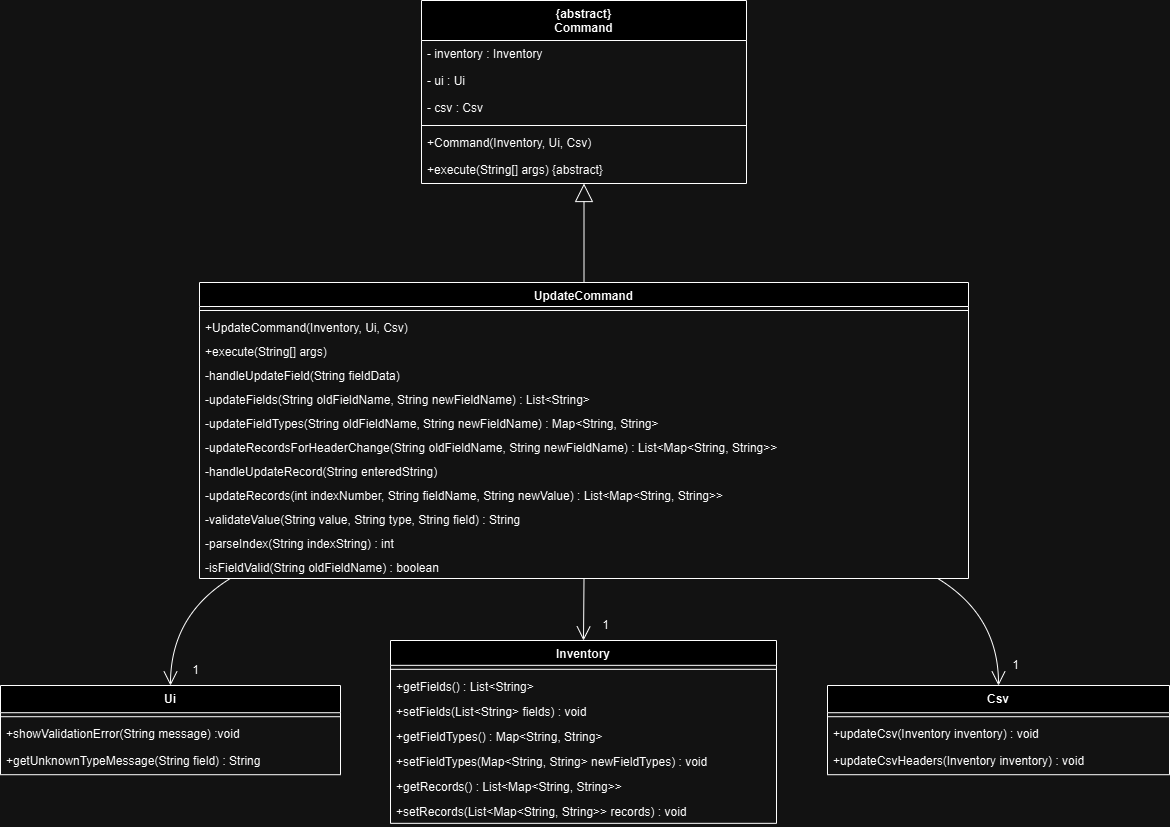

The diagram above was exported from draw.io. Its source (the exported page's mxGraphModel, read from the mxfile embedded in the PNG):
<mxGraphModel dx="2041" dy="983" grid="1" gridSize="10" guides="1" tooltips="1" connect="1" arrows="1" fold="1" page="1" pageScale="1" pageWidth="850" pageHeight="1100" math="0" shadow="0">
  <root>
    <mxCell id="0" />
    <mxCell id="1" parent="0" />
    <mxCell id="OZUaKnDBPBQ17Vf8xB1Z-2" value="{abstract}&#10;Command" style="swimlane;fontStyle=1;align=center;verticalAlign=top;childLayout=stackLayout;horizontal=1;startSize=40;horizontalStack=0;resizeParent=1;resizeParentMax=0;resizeLast=0;collapsible=0;marginBottom=0;" vertex="1" parent="1">
      <mxGeometry x="441" y="200" width="325" height="183" as="geometry" />
    </mxCell>
    <mxCell id="OZUaKnDBPBQ17Vf8xB1Z-3" value="- inventory : Inventory " style="text;strokeColor=none;fillColor=none;align=left;verticalAlign=top;spacingLeft=4;spacingRight=4;overflow=hidden;rotatable=0;points=[[0,0.5],[1,0.5]];portConstraint=eastwest;" vertex="1" parent="OZUaKnDBPBQ17Vf8xB1Z-2">
      <mxGeometry y="40" width="325" height="27" as="geometry" />
    </mxCell>
    <mxCell id="OZUaKnDBPBQ17Vf8xB1Z-4" value="- ui : Ui" style="text;strokeColor=none;fillColor=none;align=left;verticalAlign=top;spacingLeft=4;spacingRight=4;overflow=hidden;rotatable=0;points=[[0,0.5],[1,0.5]];portConstraint=eastwest;" vertex="1" parent="OZUaKnDBPBQ17Vf8xB1Z-2">
      <mxGeometry y="67" width="325" height="27" as="geometry" />
    </mxCell>
    <mxCell id="OZUaKnDBPBQ17Vf8xB1Z-5" value="- csv : Csv" style="text;strokeColor=none;fillColor=none;align=left;verticalAlign=top;spacingLeft=4;spacingRight=4;overflow=hidden;rotatable=0;points=[[0,0.5],[1,0.5]];portConstraint=eastwest;" vertex="1" parent="OZUaKnDBPBQ17Vf8xB1Z-2">
      <mxGeometry y="94" width="325" height="27" as="geometry" />
    </mxCell>
    <mxCell id="OZUaKnDBPBQ17Vf8xB1Z-6" style="line;strokeWidth=1;fillColor=none;align=left;verticalAlign=middle;spacingTop=-1;spacingLeft=3;spacingRight=3;rotatable=0;labelPosition=right;points=[];portConstraint=eastwest;strokeColor=inherit;" vertex="1" parent="OZUaKnDBPBQ17Vf8xB1Z-2">
      <mxGeometry y="121" width="325" height="8" as="geometry" />
    </mxCell>
    <mxCell id="OZUaKnDBPBQ17Vf8xB1Z-7" value="+Command(Inventory, Ui, Csv)" style="text;strokeColor=none;fillColor=none;align=left;verticalAlign=top;spacingLeft=4;spacingRight=4;overflow=hidden;rotatable=0;points=[[0,0.5],[1,0.5]];portConstraint=eastwest;" vertex="1" parent="OZUaKnDBPBQ17Vf8xB1Z-2">
      <mxGeometry y="129" width="325" height="27" as="geometry" />
    </mxCell>
    <mxCell id="OZUaKnDBPBQ17Vf8xB1Z-8" value="+execute(String[] args) {abstract}" style="text;strokeColor=none;fillColor=none;align=left;verticalAlign=top;spacingLeft=4;spacingRight=4;overflow=hidden;rotatable=0;points=[[0,0.5],[1,0.5]];portConstraint=eastwest;" vertex="1" parent="OZUaKnDBPBQ17Vf8xB1Z-2">
      <mxGeometry y="156" width="325" height="27" as="geometry" />
    </mxCell>
    <mxCell id="OZUaKnDBPBQ17Vf8xB1Z-9" value="UpdateCommand" style="swimlane;fontStyle=1;align=center;verticalAlign=top;childLayout=stackLayout;horizontal=1;startSize=24;horizontalStack=0;resizeParent=1;resizeParentMax=0;resizeLast=0;collapsible=0;marginBottom=0;" vertex="1" parent="1">
      <mxGeometry x="219" y="482" width="769" height="296" as="geometry" />
    </mxCell>
    <mxCell id="OZUaKnDBPBQ17Vf8xB1Z-10" style="line;strokeWidth=1;fillColor=none;align=left;verticalAlign=middle;spacingTop=-1;spacingLeft=3;spacingRight=3;rotatable=0;labelPosition=right;points=[];portConstraint=eastwest;strokeColor=inherit;" vertex="1" parent="OZUaKnDBPBQ17Vf8xB1Z-9">
      <mxGeometry y="24" width="769" height="8" as="geometry" />
    </mxCell>
    <mxCell id="OZUaKnDBPBQ17Vf8xB1Z-11" value="+UpdateCommand(Inventory, Ui, Csv)" style="text;strokeColor=none;fillColor=none;align=left;verticalAlign=top;spacingLeft=4;spacingRight=4;overflow=hidden;rotatable=0;points=[[0,0.5],[1,0.5]];portConstraint=eastwest;" vertex="1" parent="OZUaKnDBPBQ17Vf8xB1Z-9">
      <mxGeometry y="32" width="769" height="24" as="geometry" />
    </mxCell>
    <mxCell id="OZUaKnDBPBQ17Vf8xB1Z-12" value="+execute(String[] args)" style="text;strokeColor=none;fillColor=none;align=left;verticalAlign=top;spacingLeft=4;spacingRight=4;overflow=hidden;rotatable=0;points=[[0,0.5],[1,0.5]];portConstraint=eastwest;" vertex="1" parent="OZUaKnDBPBQ17Vf8xB1Z-9">
      <mxGeometry y="56" width="769" height="24" as="geometry" />
    </mxCell>
    <mxCell id="OZUaKnDBPBQ17Vf8xB1Z-13" value="-handleUpdateField(String fieldData)" style="text;strokeColor=none;fillColor=none;align=left;verticalAlign=top;spacingLeft=4;spacingRight=4;overflow=hidden;rotatable=0;points=[[0,0.5],[1,0.5]];portConstraint=eastwest;" vertex="1" parent="OZUaKnDBPBQ17Vf8xB1Z-9">
      <mxGeometry y="80" width="769" height="24" as="geometry" />
    </mxCell>
    <mxCell id="OZUaKnDBPBQ17Vf8xB1Z-14" value="-updateFields(String oldFieldName, String newFieldName) : List&lt;String&gt;" style="text;strokeColor=none;fillColor=none;align=left;verticalAlign=top;spacingLeft=4;spacingRight=4;overflow=hidden;rotatable=0;points=[[0,0.5],[1,0.5]];portConstraint=eastwest;" vertex="1" parent="OZUaKnDBPBQ17Vf8xB1Z-9">
      <mxGeometry y="104" width="769" height="24" as="geometry" />
    </mxCell>
    <mxCell id="OZUaKnDBPBQ17Vf8xB1Z-15" value="-updateFieldTypes(String oldFieldName, String newFieldName) : Map&lt;String, String&gt;" style="text;strokeColor=none;fillColor=none;align=left;verticalAlign=top;spacingLeft=4;spacingRight=4;overflow=hidden;rotatable=0;points=[[0,0.5],[1,0.5]];portConstraint=eastwest;" vertex="1" parent="OZUaKnDBPBQ17Vf8xB1Z-9">
      <mxGeometry y="128" width="769" height="24" as="geometry" />
    </mxCell>
    <mxCell id="OZUaKnDBPBQ17Vf8xB1Z-16" value="-updateRecordsForHeaderChange(String oldFieldName, String newFieldName) : List&lt;Map&lt;String, String&gt;&gt;" style="text;strokeColor=none;fillColor=none;align=left;verticalAlign=top;spacingLeft=4;spacingRight=4;overflow=hidden;rotatable=0;points=[[0,0.5],[1,0.5]];portConstraint=eastwest;" vertex="1" parent="OZUaKnDBPBQ17Vf8xB1Z-9">
      <mxGeometry y="152" width="769" height="24" as="geometry" />
    </mxCell>
    <mxCell id="OZUaKnDBPBQ17Vf8xB1Z-17" value="-handleUpdateRecord(String enteredString)" style="text;strokeColor=none;fillColor=none;align=left;verticalAlign=top;spacingLeft=4;spacingRight=4;overflow=hidden;rotatable=0;points=[[0,0.5],[1,0.5]];portConstraint=eastwest;" vertex="1" parent="OZUaKnDBPBQ17Vf8xB1Z-9">
      <mxGeometry y="176" width="769" height="24" as="geometry" />
    </mxCell>
    <mxCell id="OZUaKnDBPBQ17Vf8xB1Z-18" value="-updateRecords(int indexNumber, String fieldName, String newValue) : List&lt;Map&lt;String, String&gt;&gt;" style="text;strokeColor=none;fillColor=none;align=left;verticalAlign=top;spacingLeft=4;spacingRight=4;overflow=hidden;rotatable=0;points=[[0,0.5],[1,0.5]];portConstraint=eastwest;" vertex="1" parent="OZUaKnDBPBQ17Vf8xB1Z-9">
      <mxGeometry y="200" width="769" height="24" as="geometry" />
    </mxCell>
    <mxCell id="OZUaKnDBPBQ17Vf8xB1Z-19" value="-validateValue(String value, String type, String field) : String" style="text;strokeColor=none;fillColor=none;align=left;verticalAlign=top;spacingLeft=4;spacingRight=4;overflow=hidden;rotatable=0;points=[[0,0.5],[1,0.5]];portConstraint=eastwest;" vertex="1" parent="OZUaKnDBPBQ17Vf8xB1Z-9">
      <mxGeometry y="224" width="769" height="24" as="geometry" />
    </mxCell>
    <mxCell id="OZUaKnDBPBQ17Vf8xB1Z-20" value="-parseIndex(String indexString) : int" style="text;strokeColor=none;fillColor=none;align=left;verticalAlign=top;spacingLeft=4;spacingRight=4;overflow=hidden;rotatable=0;points=[[0,0.5],[1,0.5]];portConstraint=eastwest;" vertex="1" parent="OZUaKnDBPBQ17Vf8xB1Z-9">
      <mxGeometry y="248" width="769" height="24" as="geometry" />
    </mxCell>
    <mxCell id="OZUaKnDBPBQ17Vf8xB1Z-21" value="-isFieldValid(String oldFieldName) : boolean" style="text;strokeColor=none;fillColor=none;align=left;verticalAlign=top;spacingLeft=4;spacingRight=4;overflow=hidden;rotatable=0;points=[[0,0.5],[1,0.5]];portConstraint=eastwest;" vertex="1" parent="OZUaKnDBPBQ17Vf8xB1Z-9">
      <mxGeometry y="272" width="769" height="24" as="geometry" />
    </mxCell>
    <mxCell id="OZUaKnDBPBQ17Vf8xB1Z-22" value="Ui" style="swimlane;fontStyle=1;align=center;verticalAlign=top;childLayout=stackLayout;horizontal=1;startSize=27.214285714285715;horizontalStack=0;resizeParent=1;resizeParentMax=0;resizeLast=0;collapsible=0;marginBottom=0;" vertex="1" parent="1">
      <mxGeometry x="20" y="885" width="340" height="89.21428571428572" as="geometry" />
    </mxCell>
    <mxCell id="OZUaKnDBPBQ17Vf8xB1Z-23" style="line;strokeWidth=1;fillColor=none;align=left;verticalAlign=middle;spacingTop=-1;spacingLeft=3;spacingRight=3;rotatable=0;labelPosition=right;points=[];portConstraint=eastwest;strokeColor=inherit;" vertex="1" parent="OZUaKnDBPBQ17Vf8xB1Z-22">
      <mxGeometry y="27.214285714285715" width="340" height="8" as="geometry" />
    </mxCell>
    <mxCell id="OZUaKnDBPBQ17Vf8xB1Z-24" value="+showValidationError(String message) :void" style="text;strokeColor=none;fillColor=none;align=left;verticalAlign=top;spacingLeft=4;spacingRight=4;overflow=hidden;rotatable=0;points=[[0,0.5],[1,0.5]];portConstraint=eastwest;" vertex="1" parent="OZUaKnDBPBQ17Vf8xB1Z-22">
      <mxGeometry y="35.214285714285715" width="340" height="27" as="geometry" />
    </mxCell>
    <mxCell id="OZUaKnDBPBQ17Vf8xB1Z-25" value="+getUnknownTypeMessage(String field) : String" style="text;strokeColor=none;fillColor=none;align=left;verticalAlign=top;spacingLeft=4;spacingRight=4;overflow=hidden;rotatable=0;points=[[0,0.5],[1,0.5]];portConstraint=eastwest;" vertex="1" parent="OZUaKnDBPBQ17Vf8xB1Z-22">
      <mxGeometry y="62.214285714285715" width="340" height="27" as="geometry" />
    </mxCell>
    <mxCell id="OZUaKnDBPBQ17Vf8xB1Z-26" value="Inventory" style="swimlane;fontStyle=1;align=center;verticalAlign=top;childLayout=stackLayout;horizontal=1;startSize=24.833333333333332;horizontalStack=0;resizeParent=1;resizeParentMax=0;resizeLast=0;collapsible=0;marginBottom=0;" vertex="1" parent="1">
      <mxGeometry x="410" y="840" width="386" height="182.83333333333331" as="geometry" />
    </mxCell>
    <mxCell id="OZUaKnDBPBQ17Vf8xB1Z-27" style="line;strokeWidth=1;fillColor=none;align=left;verticalAlign=middle;spacingTop=-1;spacingLeft=3;spacingRight=3;rotatable=0;labelPosition=right;points=[];portConstraint=eastwest;strokeColor=inherit;" vertex="1" parent="OZUaKnDBPBQ17Vf8xB1Z-26">
      <mxGeometry y="24.833333333333332" width="386" height="8" as="geometry" />
    </mxCell>
    <mxCell id="OZUaKnDBPBQ17Vf8xB1Z-28" value="+getFields() : List&lt;String&gt; " style="text;strokeColor=none;fillColor=none;align=left;verticalAlign=top;spacingLeft=4;spacingRight=4;overflow=hidden;rotatable=0;points=[[0,0.5],[1,0.5]];portConstraint=eastwest;" vertex="1" parent="OZUaKnDBPBQ17Vf8xB1Z-26">
      <mxGeometry y="32.83333333333333" width="386" height="25" as="geometry" />
    </mxCell>
    <mxCell id="OZUaKnDBPBQ17Vf8xB1Z-29" value="+setFields(List&lt;String&gt; fields) : void" style="text;strokeColor=none;fillColor=none;align=left;verticalAlign=top;spacingLeft=4;spacingRight=4;overflow=hidden;rotatable=0;points=[[0,0.5],[1,0.5]];portConstraint=eastwest;" vertex="1" parent="OZUaKnDBPBQ17Vf8xB1Z-26">
      <mxGeometry y="57.83333333333333" width="386" height="25" as="geometry" />
    </mxCell>
    <mxCell id="OZUaKnDBPBQ17Vf8xB1Z-30" value="+getFieldTypes() : Map&lt;String, String&gt; " style="text;strokeColor=none;fillColor=none;align=left;verticalAlign=top;spacingLeft=4;spacingRight=4;overflow=hidden;rotatable=0;points=[[0,0.5],[1,0.5]];portConstraint=eastwest;" vertex="1" parent="OZUaKnDBPBQ17Vf8xB1Z-26">
      <mxGeometry y="82.83333333333333" width="386" height="25" as="geometry" />
    </mxCell>
    <mxCell id="OZUaKnDBPBQ17Vf8xB1Z-31" value="+setFieldTypes(Map&lt;String, String&gt; newFieldTypes) : void " style="text;strokeColor=none;fillColor=none;align=left;verticalAlign=top;spacingLeft=4;spacingRight=4;overflow=hidden;rotatable=0;points=[[0,0.5],[1,0.5]];portConstraint=eastwest;" vertex="1" parent="OZUaKnDBPBQ17Vf8xB1Z-26">
      <mxGeometry y="107.83333333333333" width="386" height="25" as="geometry" />
    </mxCell>
    <mxCell id="OZUaKnDBPBQ17Vf8xB1Z-32" value="+getRecords() : List&lt;Map&lt;String, String&gt;&gt;" style="text;strokeColor=none;fillColor=none;align=left;verticalAlign=top;spacingLeft=4;spacingRight=4;overflow=hidden;rotatable=0;points=[[0,0.5],[1,0.5]];portConstraint=eastwest;" vertex="1" parent="OZUaKnDBPBQ17Vf8xB1Z-26">
      <mxGeometry y="132.83333333333331" width="386" height="25" as="geometry" />
    </mxCell>
    <mxCell id="OZUaKnDBPBQ17Vf8xB1Z-33" value="+setRecords(List&lt;Map&lt;String, String&gt;&gt; records) : void " style="text;strokeColor=none;fillColor=none;align=left;verticalAlign=top;spacingLeft=4;spacingRight=4;overflow=hidden;rotatable=0;points=[[0,0.5],[1,0.5]];portConstraint=eastwest;" vertex="1" parent="OZUaKnDBPBQ17Vf8xB1Z-26">
      <mxGeometry y="157.83333333333331" width="386" height="25" as="geometry" />
    </mxCell>
    <mxCell id="OZUaKnDBPBQ17Vf8xB1Z-34" value="Csv" style="swimlane;fontStyle=1;align=center;verticalAlign=top;childLayout=stackLayout;horizontal=1;startSize=27.214285714285715;horizontalStack=0;resizeParent=1;resizeParentMax=0;resizeLast=0;collapsible=0;marginBottom=0;" vertex="1" parent="1">
      <mxGeometry x="847" y="885" width="342" height="89.21428571428572" as="geometry" />
    </mxCell>
    <mxCell id="OZUaKnDBPBQ17Vf8xB1Z-35" style="line;strokeWidth=1;fillColor=none;align=left;verticalAlign=middle;spacingTop=-1;spacingLeft=3;spacingRight=3;rotatable=0;labelPosition=right;points=[];portConstraint=eastwest;strokeColor=inherit;" vertex="1" parent="OZUaKnDBPBQ17Vf8xB1Z-34">
      <mxGeometry y="27.214285714285715" width="342" height="8" as="geometry" />
    </mxCell>
    <mxCell id="OZUaKnDBPBQ17Vf8xB1Z-36" value="+updateCsv(Inventory inventory) : void " style="text;strokeColor=none;fillColor=none;align=left;verticalAlign=top;spacingLeft=4;spacingRight=4;overflow=hidden;rotatable=0;points=[[0,0.5],[1,0.5]];portConstraint=eastwest;" vertex="1" parent="OZUaKnDBPBQ17Vf8xB1Z-34">
      <mxGeometry y="35.214285714285715" width="342" height="27" as="geometry" />
    </mxCell>
    <mxCell id="OZUaKnDBPBQ17Vf8xB1Z-37" value="+updateCsvHeaders(Inventory inventory) : void " style="text;strokeColor=none;fillColor=none;align=left;verticalAlign=top;spacingLeft=4;spacingRight=4;overflow=hidden;rotatable=0;points=[[0,0.5],[1,0.5]];portConstraint=eastwest;" vertex="1" parent="OZUaKnDBPBQ17Vf8xB1Z-34">
      <mxGeometry y="62.214285714285715" width="342" height="27" as="geometry" />
    </mxCell>
    <mxCell id="OZUaKnDBPBQ17Vf8xB1Z-38" value="" style="curved=1;startArrow=block;startSize=16;startFill=0;endArrow=none;exitX=0.5;exitY=1;entryX=0.5;entryY=0;rounded=0;" edge="1" parent="1" source="OZUaKnDBPBQ17Vf8xB1Z-2" target="OZUaKnDBPBQ17Vf8xB1Z-9">
      <mxGeometry relative="1" as="geometry">
        <Array as="points" />
      </mxGeometry>
    </mxCell>
    <mxCell id="OZUaKnDBPBQ17Vf8xB1Z-39" value="" style="curved=1;startArrow=none;endArrow=open;endSize=12;exitX=0.04;exitY=1;entryX=0.5;entryY=0;rounded=0;" edge="1" parent="1" source="OZUaKnDBPBQ17Vf8xB1Z-9" target="OZUaKnDBPBQ17Vf8xB1Z-22">
      <mxGeometry relative="1" as="geometry">
        <Array as="points">
          <mxPoint x="190" y="815" />
        </Array>
      </mxGeometry>
    </mxCell>
    <mxCell id="OZUaKnDBPBQ17Vf8xB1Z-40" value="" style="curved=1;startArrow=none;endArrow=open;endSize=12;exitX=0.5;exitY=1;entryX=0.5;entryY=0;rounded=0;" edge="1" parent="1" source="OZUaKnDBPBQ17Vf8xB1Z-9" target="OZUaKnDBPBQ17Vf8xB1Z-26">
      <mxGeometry relative="1" as="geometry">
        <Array as="points" />
      </mxGeometry>
    </mxCell>
    <mxCell id="OZUaKnDBPBQ17Vf8xB1Z-41" value="" style="curved=1;startArrow=none;endArrow=open;endSize=12;exitX=0.96;exitY=1;entryX=0.5;entryY=0;rounded=0;" edge="1" parent="1" source="OZUaKnDBPBQ17Vf8xB1Z-9" target="OZUaKnDBPBQ17Vf8xB1Z-34">
      <mxGeometry relative="1" as="geometry">
        <Array as="points">
          <mxPoint x="1018" y="815" />
        </Array>
      </mxGeometry>
    </mxCell>
    <mxCell id="OZUaKnDBPBQ17Vf8xB1Z-44" value="1" style="text;html=1;align=center;verticalAlign=middle;resizable=0;points=[];autosize=1;strokeColor=none;fillColor=none;" vertex="1" parent="1">
      <mxGeometry x="200" y="855" width="30" height="30" as="geometry" />
    </mxCell>
    <mxCell id="OZUaKnDBPBQ17Vf8xB1Z-45" value="1" style="text;html=1;align=center;verticalAlign=middle;resizable=0;points=[];autosize=1;strokeColor=none;fillColor=none;" vertex="1" parent="1">
      <mxGeometry x="610" y="810" width="30" height="30" as="geometry" />
    </mxCell>
    <mxCell id="OZUaKnDBPBQ17Vf8xB1Z-46" value="1" style="text;html=1;align=center;verticalAlign=middle;resizable=0;points=[];autosize=1;strokeColor=none;fillColor=none;" vertex="1" parent="1">
      <mxGeometry x="1020" y="850" width="30" height="30" as="geometry" />
    </mxCell>
  </root>
</mxGraphModel>